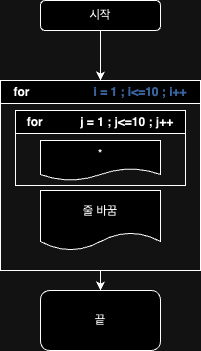

The diagram above was exported from draw.io. Its source (the exported page's mxGraphModel, read from the mxfile embedded in the PNG):
<mxGraphModel dx="1434" dy="785" grid="1" gridSize="10" guides="1" tooltips="1" connect="1" arrows="1" fold="1" page="1" pageScale="1" pageWidth="827" pageHeight="1169" math="0" shadow="0">
  <root>
    <mxCell id="WIyWlLk6GJQsqaUBKTNV-0" />
    <mxCell id="WIyWlLk6GJQsqaUBKTNV-1" parent="WIyWlLk6GJQsqaUBKTNV-0" />
    <mxCell id="CkTQajjzezELmAaT6R0g-7" style="edgeStyle=orthogonalEdgeStyle;rounded=0;orthogonalLoop=1;jettySize=auto;html=1;exitX=0.5;exitY=1;exitDx=0;exitDy=0;entryX=0.5;entryY=0;entryDx=0;entryDy=0;" edge="1" parent="WIyWlLk6GJQsqaUBKTNV-1" source="CkTQajjzezELmAaT6R0g-0" target="CkTQajjzezELmAaT6R0g-2">
      <mxGeometry relative="1" as="geometry" />
    </mxCell>
    <mxCell id="CkTQajjzezELmAaT6R0g-0" value="시작" style="rounded=1;whiteSpace=wrap;html=1;" vertex="1" parent="WIyWlLk6GJQsqaUBKTNV-1">
      <mxGeometry x="240" y="120" width="120" height="30" as="geometry" />
    </mxCell>
    <mxCell id="CkTQajjzezELmAaT6R0g-8" style="edgeStyle=orthogonalEdgeStyle;rounded=0;orthogonalLoop=1;jettySize=auto;html=1;exitX=0.5;exitY=1;exitDx=0;exitDy=0;entryX=0.5;entryY=0;entryDx=0;entryDy=0;" edge="1" parent="WIyWlLk6GJQsqaUBKTNV-1" source="CkTQajjzezELmAaT6R0g-2" target="CkTQajjzezELmAaT6R0g-6">
      <mxGeometry relative="1" as="geometry" />
    </mxCell>
    <mxCell id="CkTQajjzezELmAaT6R0g-2" value="for&lt;span style=&quot;white-space: pre;&quot;&gt;&#09;&lt;/span&gt;&lt;span style=&quot;white-space: pre;&quot;&gt;&#09;&lt;/span&gt;&lt;span style=&quot;white-space: pre;&quot;&gt;&#09;&lt;/span&gt;&lt;font color=&quot;#7ea6e0&quot;&gt;i = 1 ; i&amp;lt;=10 ; i++&lt;/font&gt;" style="swimlane;whiteSpace=wrap;html=1;" vertex="1" parent="WIyWlLk6GJQsqaUBKTNV-1">
      <mxGeometry x="200" y="200" width="200" height="190" as="geometry" />
    </mxCell>
    <mxCell id="CkTQajjzezELmAaT6R0g-1" value="for&lt;span style=&quot;white-space: pre;&quot;&gt;&#09;&lt;/span&gt;&lt;span style=&quot;white-space: pre;&quot;&gt;&#09;&lt;/span&gt;j&amp;nbsp;= 1 ; j&amp;lt;=10 ; j++" style="swimlane;whiteSpace=wrap;html=1;" vertex="1" parent="CkTQajjzezELmAaT6R0g-2">
      <mxGeometry x="15" y="30" width="170" height="75" as="geometry" />
    </mxCell>
    <mxCell id="CkTQajjzezELmAaT6R0g-4" value="*" style="shape=document;whiteSpace=wrap;html=1;boundedLbl=1;" vertex="1" parent="CkTQajjzezELmAaT6R0g-1">
      <mxGeometry x="25" y="30" width="120" height="40" as="geometry" />
    </mxCell>
    <mxCell id="CkTQajjzezELmAaT6R0g-5" value="줄 바꿈" style="shape=document;whiteSpace=wrap;html=1;boundedLbl=1;" vertex="1" parent="CkTQajjzezELmAaT6R0g-2">
      <mxGeometry x="40" y="110" width="120" height="60" as="geometry" />
    </mxCell>
    <mxCell id="CkTQajjzezELmAaT6R0g-6" value="끝" style="rounded=1;whiteSpace=wrap;html=1;" vertex="1" parent="WIyWlLk6GJQsqaUBKTNV-1">
      <mxGeometry x="240" y="410" width="120" height="60" as="geometry" />
    </mxCell>
  </root>
</mxGraphModel>